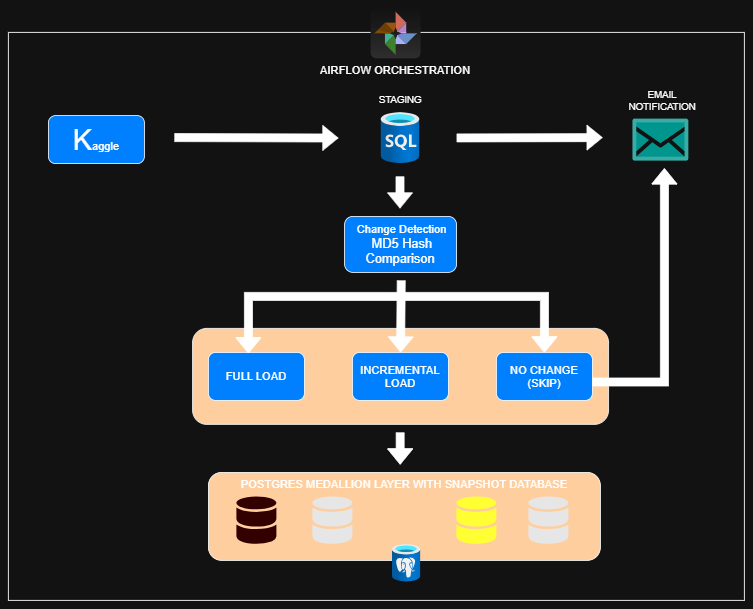

The diagram above was exported from draw.io. Its source (the exported page's mxGraphModel, read from the mxfile embedded in the PNG):
<mxGraphModel dx="1624" dy="766" grid="1" gridSize="10" guides="1" tooltips="1" connect="1" arrows="1" fold="1" page="1" pageScale="1" pageWidth="850" pageHeight="1100" math="0" shadow="0">
  <root>
    <mxCell id="0" />
    <mxCell id="1" parent="0" />
    <mxCell id="V8ee3lWbif8QHUOTuJQ4-1" parent="1" style="rounded=0;whiteSpace=wrap;html=1;" value="" vertex="1">
      <mxGeometry height="710" width="920" x="100" y="300" as="geometry" />
    </mxCell>
    <mxCell id="V8ee3lWbif8QHUOTuJQ4-2" parent="1" style="dashed=0;outlineConnect=0;html=1;align=center;labelPosition=center;verticalLabelPosition=bottom;verticalAlign=top;shape=mxgraph.webicons.google_photos;gradientColor=#DFDEDE" value="" vertex="1">
      <mxGeometry height="62.4" width="62.4" x="552.8000000000001" y="270" as="geometry" />
    </mxCell>
    <mxCell id="V8ee3lWbif8QHUOTuJQ4-4" parent="1" style="rounded=1;whiteSpace=wrap;html=1;fillColor=light-dark(#FFFFFF,#007FFF);" value="&lt;font style=&quot;font-size: 36px;&quot;&gt;K&lt;/font&gt;&lt;font style=&quot;font-size: 14px;&quot;&gt;aggle&lt;/font&gt;" vertex="1">
      <mxGeometry height="60" width="120" x="150" y="404" as="geometry" />
    </mxCell>
    <mxCell id="V8ee3lWbif8QHUOTuJQ4-5" parent="1" style="image;aspect=fixed;html=1;points=[];align=center;fontSize=12;image=img/lib/azure2/databases/SQL_Database.svg;" value="" vertex="1">
      <mxGeometry height="64" width="48" x="566" y="400" as="geometry" />
    </mxCell>
    <mxCell id="V8ee3lWbif8QHUOTuJQ4-6" parent="1" style="verticalLabelPosition=bottom;aspect=fixed;html=1;shape=mxgraph.salesforce.inbox;fillColorStyles=fillColor2,fillColor3,fillColor4;fillColor2=#00857d;fillColor3=#00b2a9;fillColor4=#ffffff;fillColor=none;strokeColor=none;" value="" vertex="1">
      <mxGeometry height="52.5" width="70" x="880" y="407.75" as="geometry" />
    </mxCell>
    <mxCell id="V8ee3lWbif8QHUOTuJQ4-7" parent="1" style="rounded=1;whiteSpace=wrap;html=1;fillColor=light-dark(#FFFFFF,#007FFF);" value="&lt;font style=&quot;font-size: 14px;&quot;&gt;&amp;nbsp;Change Detection&lt;/font&gt;&lt;div&gt;&lt;font size=&quot;3&quot;&gt;&amp;nbsp;MD5 Hash Comparison&lt;/font&gt;&lt;/div&gt;" vertex="1">
      <mxGeometry height="70" width="140" x="520.2" y="530" as="geometry" />
    </mxCell>
    <mxCell id="V8ee3lWbif8QHUOTuJQ4-11" parent="1" style="rounded=1;whiteSpace=wrap;html=1;fillColor=light-dark(#FFFFFF,#FFCE9F);" value="" vertex="1">
      <mxGeometry height="120" width="520" x="330.2" y="670" as="geometry" />
    </mxCell>
    <mxCell id="V8ee3lWbif8QHUOTuJQ4-8" parent="1" style="rounded=1;whiteSpace=wrap;html=1;fillColor=light-dark(#FFFFFF,#007FFF);" value="&lt;font style=&quot;font-size: 14px;&quot;&gt;INCREMENTAL LOAD&lt;/font&gt;" vertex="1">
      <mxGeometry height="60" width="120" x="530" y="700" as="geometry" />
    </mxCell>
    <mxCell id="V8ee3lWbif8QHUOTuJQ4-9" parent="1" style="rounded=1;whiteSpace=wrap;html=1;fillColor=light-dark(#FFFFFF,#007FFF);" value="&lt;font style=&quot;font-size: 14px;&quot;&gt;FULL LOAD&lt;/font&gt;" vertex="1">
      <mxGeometry height="60" width="120" x="350" y="700" as="geometry" />
    </mxCell>
    <mxCell id="V8ee3lWbif8QHUOTuJQ4-10" parent="1" style="rounded=1;whiteSpace=wrap;html=1;fillColor=light-dark(#FFFFFF,#007FFF);" value="&lt;font style=&quot;font-size: 14px;&quot;&gt;NO CHANGE (SKIP)&lt;/font&gt;" vertex="1">
      <mxGeometry height="60" width="120" x="710" y="700" as="geometry" />
    </mxCell>
    <mxCell id="V8ee3lWbif8QHUOTuJQ4-12" parent="1" style="rounded=1;whiteSpace=wrap;html=1;fillColor=light-dark(#FFFFFF,#FFCE9F);" value="" vertex="1">
      <mxGeometry height="110" width="490" x="350" y="850" as="geometry" />
    </mxCell>
    <mxCell id="V8ee3lWbif8QHUOTuJQ4-13" parent="1" style="image;aspect=fixed;html=1;points=[];align=center;fontSize=12;image=img/lib/azure2/databases/Azure_Database_PostgreSQL_Server.svg;" value="" vertex="1">
      <mxGeometry height="46.94" width="35.2" x="580" y="940" as="geometry" />
    </mxCell>
    <mxCell id="V8ee3lWbif8QHUOTuJQ4-16" parent="1" style="sketch=0;shadow=0;dashed=0;html=1;strokeColor=none;labelPosition=center;verticalLabelPosition=bottom;verticalAlign=top;outlineConnect=0;align=center;shape=mxgraph.office.databases.database_mini_2;fillColor=light-dark(#DA4026,#330000);" value="" vertex="1">
      <mxGeometry height="60" width="50" x="385" y="880" as="geometry" />
    </mxCell>
    <mxCell id="V8ee3lWbif8QHUOTuJQ4-19" edge="1" parent="1" style="shape=flexArrow;endArrow=classic;html=1;rounded=0;exitX=0.211;exitY=0.141;exitDx=0;exitDy=0;exitPerimeter=0;fillColor=light-dark(transparent,#FFFFFF);" value="">
      <mxGeometry height="50" relative="1" width="50" as="geometry">
        <mxPoint x="307.50000000000006" y="431.4999999999999" as="sourcePoint" />
        <mxPoint x="512.5" y="432" as="targetPoint" />
      </mxGeometry>
    </mxCell>
    <mxCell id="V8ee3lWbif8QHUOTuJQ4-20" edge="1" parent="1" style="shape=flexArrow;endArrow=classic;html=1;rounded=0;exitX=0.211;exitY=0.141;exitDx=0;exitDy=0;exitPerimeter=0;fillColor=light-dark(transparent,#FFFFFF);" value="">
      <mxGeometry height="50" relative="1" width="50" as="geometry">
        <mxPoint x="660.2" y="431.88" as="sourcePoint" />
        <mxPoint x="842.7" y="431.5" as="targetPoint" />
      </mxGeometry>
    </mxCell>
    <mxCell id="V8ee3lWbif8QHUOTuJQ4-21" edge="1" parent="1" style="shape=flexArrow;endArrow=classic;html=1;rounded=0;entryX=0.5;entryY=0;entryDx=0;entryDy=0;fillColor=light-dark(transparent,#FFFFFF);" value="">
      <mxGeometry height="50" relative="1" width="50" as="geometry">
        <mxPoint x="589.5" y="480" as="sourcePoint" />
        <mxPoint x="589.5" y="520" as="targetPoint" />
      </mxGeometry>
    </mxCell>
    <mxCell id="V8ee3lWbif8QHUOTuJQ4-22" edge="1" parent="1" style="shape=flexArrow;endArrow=classic;html=1;rounded=0;fillColor=light-dark(transparent,#FFFFFF);" target="V8ee3lWbif8QHUOTuJQ4-8" value="">
      <mxGeometry height="50" relative="1" width="50" as="geometry">
        <mxPoint x="591" y="610" as="sourcePoint" />
        <mxPoint x="590.7" y="640" as="targetPoint" />
      </mxGeometry>
    </mxCell>
    <mxCell id="V8ee3lWbif8QHUOTuJQ4-23" edge="1" parent="1" source="V8ee3lWbif8QHUOTuJQ4-9" style="shape=flexArrow;endArrow=classic;startArrow=classic;html=1;rounded=0;entryX=0.5;entryY=0;entryDx=0;entryDy=0;exitX=0.417;exitY=0.017;exitDx=0;exitDy=0;exitPerimeter=0;fillColor=light-dark(transparent,#FFFFFF);" target="V8ee3lWbif8QHUOTuJQ4-10" value="">
      <mxGeometry height="100" relative="1" width="100" as="geometry">
        <Array as="points">
          <mxPoint x="400" y="630" />
          <mxPoint x="590" y="630" />
          <mxPoint x="770" y="630" />
        </Array>
        <mxPoint x="380" y="700" as="sourcePoint" />
        <mxPoint x="480" y="600" as="targetPoint" />
      </mxGeometry>
    </mxCell>
    <mxCell id="V8ee3lWbif8QHUOTuJQ4-24" edge="1" parent="1" style="shape=flexArrow;endArrow=classic;html=1;rounded=0;fillColor=light-dark(transparent,#FFFFFF);" value="">
      <mxGeometry height="50" relative="1" width="50" as="geometry">
        <Array as="points">
          <mxPoint x="589.7" y="820" />
        </Array>
        <mxPoint x="589.7" y="800" as="sourcePoint" />
        <mxPoint x="589.7" y="840" as="targetPoint" />
      </mxGeometry>
    </mxCell>
    <mxCell id="V8ee3lWbif8QHUOTuJQ4-25" edge="1" parent="1" style="shape=flexArrow;endArrow=classic;html=1;rounded=0;fillColor=light-dark(transparent,#FFFFFF);" value="">
      <mxGeometry height="50" relative="1" width="50" as="geometry">
        <Array as="points">
          <mxPoint x="920" y="737" />
        </Array>
        <mxPoint x="830" y="737" as="sourcePoint" />
        <mxPoint x="920" y="470" as="targetPoint" />
      </mxGeometry>
    </mxCell>
    <mxCell id="V8ee3lWbif8QHUOTuJQ4-26" parent="1" style="sketch=0;shadow=0;dashed=0;html=1;strokeColor=none;labelPosition=center;verticalLabelPosition=bottom;verticalAlign=top;outlineConnect=0;align=center;shape=mxgraph.office.databases.database_mini_2;fillColor=light-dark(#DA4026,#E6E6E6);" value="" vertex="1">
      <mxGeometry height="60" width="50" x="480" y="880" as="geometry" />
    </mxCell>
    <mxCell id="V8ee3lWbif8QHUOTuJQ4-28" parent="1" style="sketch=0;shadow=0;dashed=0;html=1;strokeColor=none;labelPosition=center;verticalLabelPosition=bottom;verticalAlign=top;outlineConnect=0;align=center;shape=mxgraph.office.databases.database_mini_2;fillColor=light-dark(#DA4026,#FFFF33);" value="" vertex="1">
      <mxGeometry height="60" width="50" x="660" y="880" as="geometry" />
    </mxCell>
    <mxCell id="V8ee3lWbif8QHUOTuJQ4-29" parent="1" style="sketch=0;shadow=0;dashed=0;html=1;strokeColor=none;labelPosition=center;verticalLabelPosition=bottom;verticalAlign=top;outlineConnect=0;align=center;shape=mxgraph.office.databases.database_mini_2;fillColor=light-dark(#DA4026,#E6E6E6);" value="" vertex="1">
      <mxGeometry height="60" width="50" x="750" y="880" as="geometry" />
    </mxCell>
    <mxCell id="V8ee3lWbif8QHUOTuJQ4-32" parent="1" style="text;html=1;whiteSpace=wrap;strokeColor=none;fillColor=none;align=center;verticalAlign=middle;rounded=0;" value="&lt;font style=&quot;font-size: 14px;&quot;&gt;POSTGRES MEDALLION LAYER WITH SNAPSHOT DATABASE&lt;/font&gt;" vertex="1">
      <mxGeometry height="30" width="430" x="380" y="850" as="geometry" />
    </mxCell>
    <mxCell id="V8ee3lWbif8QHUOTuJQ4-33" parent="1" style="text;html=1;whiteSpace=wrap;strokeColor=none;fillColor=none;align=center;verticalAlign=middle;rounded=0;" value="EMAIL NOTIFICATION" vertex="1">
      <mxGeometry height="30" width="95" x="870" y="370" as="geometry" />
    </mxCell>
    <mxCell id="V8ee3lWbif8QHUOTuJQ4-34" parent="1" style="text;html=1;whiteSpace=wrap;strokeColor=none;fillColor=none;align=center;verticalAlign=middle;rounded=0;" value="STAGING" vertex="1">
      <mxGeometry height="30" width="60" x="560.2" y="370" as="geometry" />
    </mxCell>
    <mxCell id="V8ee3lWbif8QHUOTuJQ4-35" parent="1" style="text;whiteSpace=wrap;html=1;" value="&lt;font style=&quot;font-size: 14px;&quot;&gt;AIRFLOW ORCHESTRATION&lt;/font&gt;" vertex="1">
      <mxGeometry height="30" width="203.4" x="488.3" y="332.4" as="geometry" />
    </mxCell>
  </root>
</mxGraphModel>